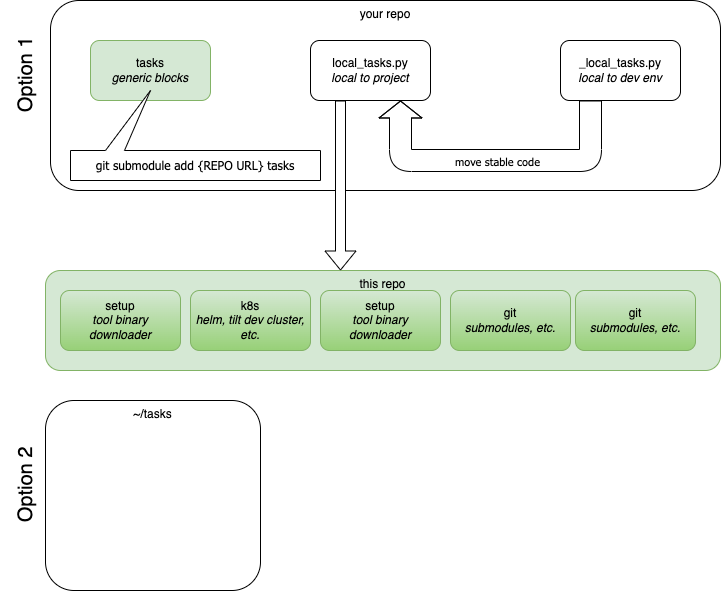

The diagram above was exported from draw.io. Its source (the exported page's mxGraphModel, read from the mxfile embedded in the PNG):
<mxGraphModel dx="1063" dy="854" grid="1" gridSize="10" guides="1" tooltips="1" connect="1" arrows="1" fold="1" page="1" pageScale="1" pageWidth="827" pageHeight="1169" math="0" shadow="0">
  <root>
    <mxCell id="0" />
    <mxCell id="1" parent="0" />
    <mxCell id="2" value="your repo" style="rounded=1;whiteSpace=wrap;html=1;verticalAlign=top;" parent="1" vertex="1">
      <mxGeometry x="50" y="40" width="670" height="190" as="geometry" />
    </mxCell>
    <mxCell id="3" value="tasks&lt;br&gt;&lt;i&gt;generic blocks&lt;/i&gt;" style="rounded=1;whiteSpace=wrap;html=1;fillColor=#d5e8d4;strokeColor=#82b366;" parent="1" vertex="1">
      <mxGeometry x="90" y="80" width="120" height="60" as="geometry" />
    </mxCell>
    <mxCell id="4" value="local_tasks.py&lt;br&gt;&lt;i&gt;local to project&lt;/i&gt;" style="rounded=1;whiteSpace=wrap;html=1;" parent="1" vertex="1">
      <mxGeometry x="310" y="80" width="120" height="60" as="geometry" />
    </mxCell>
    <mxCell id="5" value="_local_tasks.py&lt;br&gt;&lt;i&gt;local to dev env&lt;/i&gt;" style="rounded=1;whiteSpace=wrap;html=1;" parent="1" vertex="1">
      <mxGeometry x="560" y="80" width="120" height="60" as="geometry" />
    </mxCell>
    <mxCell id="6" value="" style="shape=flexArrow;endArrow=classic;html=1;exitX=0.25;exitY=1;exitDx=0;exitDy=0;entryX=0.75;entryY=1;entryDx=0;entryDy=0;startSize=11;endSize=5.33;strokeWidth=1;width=22;labelBackgroundColor=default;" parent="1" source="5" target="4" edge="1">
      <mxGeometry width="50" height="50" relative="1" as="geometry">
        <mxPoint x="560" y="230" as="sourcePoint" />
        <mxPoint x="610" y="180" as="targetPoint" />
        <Array as="points">
          <mxPoint x="590" y="200" />
          <mxPoint x="400" y="200" />
        </Array>
      </mxGeometry>
    </mxCell>
    <mxCell id="16" value="move stable code" style="edgeLabel;html=1;align=center;verticalAlign=middle;resizable=0;points=[];fontFamily=Tahoma;labelBackgroundColor=default;" parent="6" vertex="1" connectable="0">
      <mxGeometry x="-0.0474" y="5" relative="1" as="geometry">
        <mxPoint x="-6" y="-5" as="offset" />
      </mxGeometry>
    </mxCell>
    <mxCell id="8" value="&lt;font face=&quot;Tahoma&quot;&gt;git submodule add {REPO URL}&amp;nbsp;&lt;/font&gt;&lt;span style=&quot;font-family: Tahoma;&quot;&gt;tasks&lt;/span&gt;" style="shape=callout;whiteSpace=wrap;html=1;perimeter=calloutPerimeter;flipV=1;size=60;position=0.14;base=19;position2=0.32;" parent="1" vertex="1">
      <mxGeometry x="70" y="130" width="250" height="90" as="geometry" />
    </mxCell>
    <mxCell id="10" value="this repo" style="rounded=1;whiteSpace=wrap;html=1;verticalAlign=top;fillColor=#d5e8d4;strokeColor=#82b366;" parent="1" vertex="1">
      <mxGeometry x="45" y="310" width="675" height="100" as="geometry" />
    </mxCell>
    <mxCell id="11" value="setup&lt;br style=&quot;border-color: var(--border-color);&quot;&gt;&lt;i style=&quot;border-color: var(--border-color);&quot;&gt;tool binary downloader&lt;/i&gt;" style="rounded=1;whiteSpace=wrap;html=1;fillColor=#d5e8d4;strokeColor=#82b366;gradientColor=#97d077;" parent="1" vertex="1">
      <mxGeometry x="60" y="330" width="120" height="60" as="geometry" />
    </mxCell>
    <mxCell id="12" value="k8s&lt;br&gt;&lt;i&gt;helm, tilt dev cluster, etc.&lt;/i&gt;" style="rounded=1;whiteSpace=wrap;html=1;fillColor=#d5e8d4;strokeColor=#82b366;gradientColor=#97d077;" parent="1" vertex="1">
      <mxGeometry x="190" y="330" width="120" height="60" as="geometry" />
    </mxCell>
    <mxCell id="13" value="setup&lt;br&gt;&lt;i&gt;tool binary downloader&lt;/i&gt;" style="rounded=1;whiteSpace=wrap;html=1;fillColor=#d5e8d4;strokeColor=#82b366;gradientColor=#97d077;" parent="1" vertex="1">
      <mxGeometry x="320" y="330" width="120" height="60" as="geometry" />
    </mxCell>
    <mxCell id="14" value="git&lt;br style=&quot;border-color: var(--border-color);&quot;&gt;&lt;i style=&quot;border-color: var(--border-color);&quot;&gt;submodules, etc.&lt;/i&gt;" style="rounded=1;whiteSpace=wrap;html=1;fillColor=#d5e8d4;strokeColor=#82b366;gradientColor=#97d077;" parent="1" vertex="1">
      <mxGeometry x="450" y="330" width="120" height="60" as="geometry" />
    </mxCell>
    <mxCell id="17" value="" style="shape=flexArrow;endArrow=classic;html=1;strokeWidth=1;fontFamily=Tahoma;startSize=11;endSize=6;exitX=0.25;exitY=1;exitDx=0;exitDy=0;labelBackgroundColor=default;fillColor=default;" parent="1" source="4" edge="1">
      <mxGeometry width="50" height="50" relative="1" as="geometry">
        <mxPoint x="390" y="350" as="sourcePoint" />
        <mxPoint x="340" y="310" as="targetPoint" />
      </mxGeometry>
    </mxCell>
    <mxCell id="19" value="git&lt;br style=&quot;border-color: var(--border-color);&quot;&gt;&lt;i style=&quot;border-color: var(--border-color);&quot;&gt;submodules, etc.&lt;/i&gt;" style="rounded=1;whiteSpace=wrap;html=1;fillColor=#d5e8d4;strokeColor=#82b366;gradientColor=#97d077;" parent="1" vertex="1">
      <mxGeometry x="575" y="330" width="120" height="60" as="geometry" />
    </mxCell>
    <mxCell id="n9R3hpFHnraYJzM6NMXZ-19" value="~/tasks" style="rounded=1;whiteSpace=wrap;html=1;verticalAlign=top;" vertex="1" parent="1">
      <mxGeometry x="45" y="440" width="215" height="190" as="geometry" />
    </mxCell>
    <mxCell id="n9R3hpFHnraYJzM6NMXZ-20" value="Option 2" style="text;html=1;align=center;verticalAlign=middle;resizable=0;points=[];autosize=1;strokeColor=none;fillColor=none;horizontal=0;fontSize=20;" vertex="1" parent="1">
      <mxGeometry y="480" width="50" height="90" as="geometry" />
    </mxCell>
    <mxCell id="n9R3hpFHnraYJzM6NMXZ-21" value="Option 1" style="text;html=1;align=center;verticalAlign=middle;resizable=0;points=[];autosize=1;strokeColor=none;fillColor=none;horizontal=0;fontSize=20;" vertex="1" parent="1">
      <mxGeometry y="70" width="50" height="90" as="geometry" />
    </mxCell>
  </root>
</mxGraphModel>